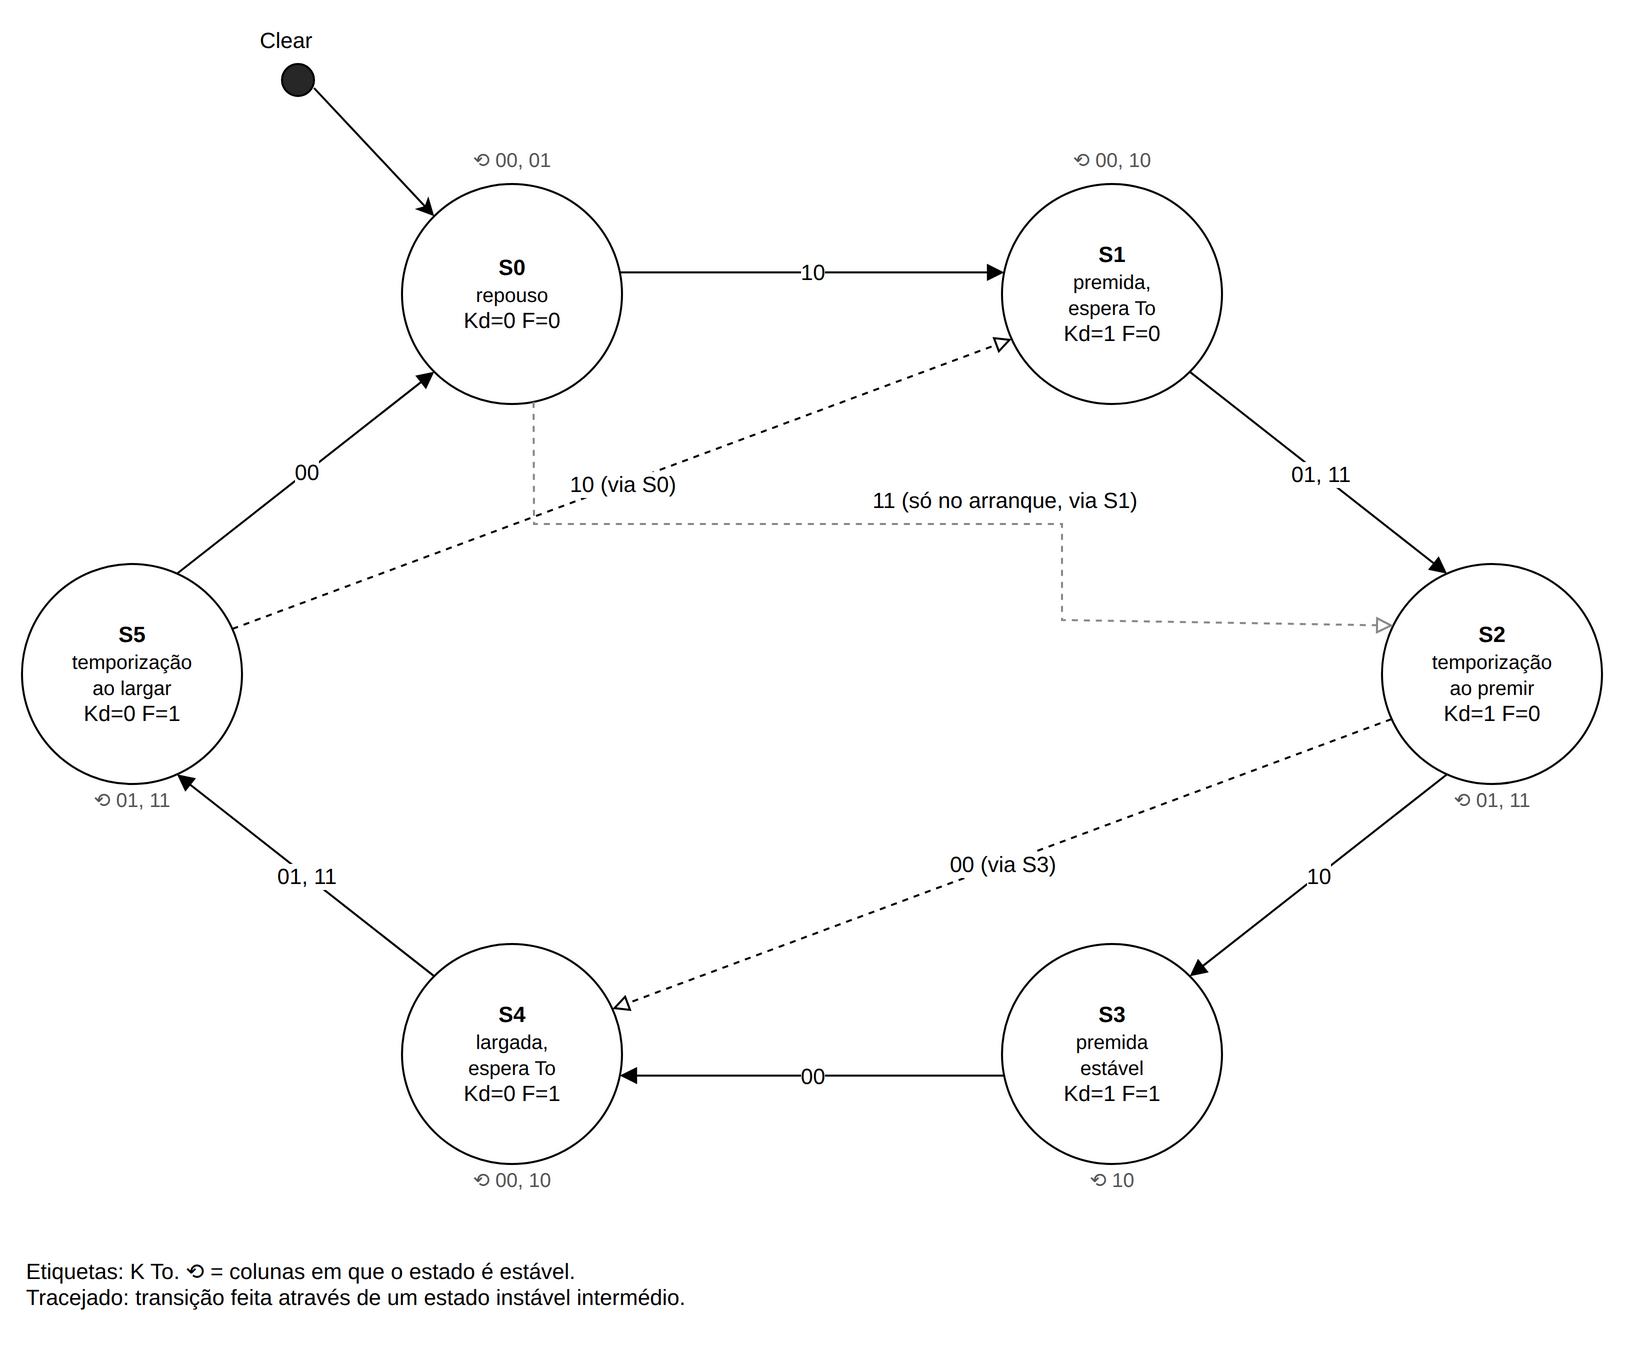

The diagram above was exported from draw.io. Its source (the exported page's mxGraphModel, read from the mxfile embedded in the PNG):
<mxGraphModel grid="1" gridSize="10" guides="1" tooltips="1" connect="1" arrows="1" fold="1" page="0" pageScale="1" math="0" shadow="0">
  <root>
    <mxCell id="0" />
    <mxCell id="1" parent="0" />
    <mxCell id="dia2" value="&lt;b&gt;S0&lt;/b&gt;&lt;br&gt;&lt;font style=&quot;font-size:10px&quot;&gt;repouso&lt;/font&gt;&lt;br&gt;Kd=0 F=0" style="ellipse;whiteSpace=wrap;html=1;aspect=fixed;fontSize=11;" vertex="1" parent="1">
      <mxGeometry x="90" y="60" width="110" height="110" as="geometry" />
    </mxCell>
    <mxCell id="dia3" value="⟲ 00, 01" style="text;html=1;whiteSpace=wrap;strokeColor=none;fillColor=none;align=center;verticalAlign=middle;rounded=0;fontSize=10;fontColor=#555555;" vertex="1" parent="1">
      <mxGeometry x="105.0" y="38" width="80" height="20" as="geometry" />
    </mxCell>
    <mxCell id="dia4" value="&lt;b&gt;S1&lt;/b&gt;&lt;br&gt;&lt;font style=&quot;font-size:10px&quot;&gt;premida,&lt;br&gt;espera To&lt;/font&gt;&lt;br&gt;Kd=1 F=0" style="ellipse;whiteSpace=wrap;html=1;aspect=fixed;fontSize=11;" vertex="1" parent="1">
      <mxGeometry x="390" y="60" width="110" height="110" as="geometry" />
    </mxCell>
    <mxCell id="dia5" value="⟲ 00, 10" style="text;html=1;whiteSpace=wrap;strokeColor=none;fillColor=none;align=center;verticalAlign=middle;rounded=0;fontSize=10;fontColor=#555555;" vertex="1" parent="1">
      <mxGeometry x="405.0" y="38" width="80" height="20" as="geometry" />
    </mxCell>
    <mxCell id="dia6" value="&lt;b&gt;S2&lt;/b&gt;&lt;br&gt;&lt;font style=&quot;font-size:10px&quot;&gt;temporização&lt;br&gt;ao premir&lt;/font&gt;&lt;br&gt;Kd=1 F=0" style="ellipse;whiteSpace=wrap;html=1;aspect=fixed;fontSize=11;" vertex="1" parent="1">
      <mxGeometry x="580" y="250" width="110" height="110" as="geometry" />
    </mxCell>
    <mxCell id="dia7" value="⟲ 01, 11" style="text;html=1;whiteSpace=wrap;strokeColor=none;fillColor=none;align=center;verticalAlign=middle;rounded=0;fontSize=10;fontColor=#555555;" vertex="1" parent="1">
      <mxGeometry x="595.0" y="358" width="80" height="20" as="geometry" />
    </mxCell>
    <mxCell id="dia8" value="&lt;b&gt;S3&lt;/b&gt;&lt;br&gt;&lt;font style=&quot;font-size:10px&quot;&gt;premida&lt;br&gt;estável&lt;/font&gt;&lt;br&gt;Kd=1 F=1" style="ellipse;whiteSpace=wrap;html=1;aspect=fixed;fontSize=11;" vertex="1" parent="1">
      <mxGeometry x="390" y="440" width="110" height="110" as="geometry" />
    </mxCell>
    <mxCell id="dia9" value="⟲ 10" style="text;html=1;whiteSpace=wrap;strokeColor=none;fillColor=none;align=center;verticalAlign=middle;rounded=0;fontSize=10;fontColor=#555555;" vertex="1" parent="1">
      <mxGeometry x="405.0" y="548" width="80" height="20" as="geometry" />
    </mxCell>
    <mxCell id="dia10" value="&lt;b&gt;S4&lt;/b&gt;&lt;br&gt;&lt;font style=&quot;font-size:10px&quot;&gt;largada,&lt;br&gt;espera To&lt;/font&gt;&lt;br&gt;Kd=0 F=1" style="ellipse;whiteSpace=wrap;html=1;aspect=fixed;fontSize=11;" vertex="1" parent="1">
      <mxGeometry x="90" y="440" width="110" height="110" as="geometry" />
    </mxCell>
    <mxCell id="dia11" value="⟲ 00, 10" style="text;html=1;whiteSpace=wrap;strokeColor=none;fillColor=none;align=center;verticalAlign=middle;rounded=0;fontSize=10;fontColor=#555555;" vertex="1" parent="1">
      <mxGeometry x="105.0" y="548" width="80" height="20" as="geometry" />
    </mxCell>
    <mxCell id="dia12" value="&lt;b&gt;S5&lt;/b&gt;&lt;br&gt;&lt;font style=&quot;font-size:10px&quot;&gt;temporização&lt;br&gt;ao largar&lt;/font&gt;&lt;br&gt;Kd=0 F=1" style="ellipse;whiteSpace=wrap;html=1;aspect=fixed;fontSize=11;" vertex="1" parent="1">
      <mxGeometry x="-100" y="250" width="110" height="110" as="geometry" />
    </mxCell>
    <mxCell id="dia13" value="⟲ 01, 11" style="text;html=1;whiteSpace=wrap;strokeColor=none;fillColor=none;align=center;verticalAlign=middle;rounded=0;fontSize=10;fontColor=#555555;" vertex="1" parent="1">
      <mxGeometry x="-85.0" y="358" width="80" height="20" as="geometry" />
    </mxCell>
    <mxCell id="dia14" value="" style="ellipse;whiteSpace=wrap;html=1;aspect=fixed;fillColor=#272727;" vertex="1" parent="1">
      <mxGeometry x="30" y="0" width="16" height="16" as="geometry" />
    </mxCell>
    <mxCell id="dia15" value="Clear" style="text;html=1;whiteSpace=wrap;strokeColor=none;fillColor=none;align=center;verticalAlign=middle;rounded=0;fontSize=11;" vertex="1" parent="1">
      <mxGeometry x="2" y="-22" width="60" height="20" as="geometry" />
    </mxCell>
    <mxCell id="dia16" style="rounded=0;html=1;entryX=0.15;entryY=0.15;entryDx=0;entryDy=0;" edge="1" parent="1" target="dia2">
      <mxGeometry relative="1" as="geometry">
        <mxPoint x="46" y="12" as="sourcePoint" />
      </mxGeometry>
    </mxCell>
    <mxCell id="dia17" style="rounded=0;html=1;endArrow=block;endFill=1;exitX=1;exitY=0.4;exitDx=0;exitDy=0;entryX=0;entryY=0.4;entryDx=0;entryDy=0;" edge="1" parent="1" source="dia2" target="dia4">
      <mxGeometry relative="1" as="geometry" />
    </mxCell>
    <mxCell id="dia18" value="10" style="edgeLabel;html=1;align=center;verticalAlign=middle;resizable=0;points=[];fontSize=11;" vertex="1" connectable="0" parent="dia17">
      <mxGeometry x="0" relative="1" as="geometry">
        <mxPoint x="0" y="0" as="offset" />
      </mxGeometry>
    </mxCell>
    <mxCell id="dia19" style="rounded=0;html=1;endArrow=block;endFill=1;exitX=0.85;exitY=0.85;exitDx=0;exitDy=0;entryX=0.3;entryY=0.05;entryDx=0;entryDy=0;" edge="1" parent="1" source="dia4" target="dia6">
      <mxGeometry relative="1" as="geometry" />
    </mxCell>
    <mxCell id="dia20" value="01, 11" style="edgeLabel;html=1;align=center;verticalAlign=middle;resizable=0;points=[];fontSize=11;" vertex="1" connectable="0" parent="dia19">
      <mxGeometry x="0" relative="1" as="geometry">
        <mxPoint x="0" y="0" as="offset" />
      </mxGeometry>
    </mxCell>
    <mxCell id="dia21" style="rounded=0;html=1;endArrow=block;endFill=1;exitX=0.3;exitY=0.95;exitDx=0;exitDy=0;entryX=0.85;entryY=0.15;entryDx=0;entryDy=0;" edge="1" parent="1" source="dia6" target="dia8">
      <mxGeometry relative="1" as="geometry" />
    </mxCell>
    <mxCell id="dia22" value="10" style="edgeLabel;html=1;align=center;verticalAlign=middle;resizable=0;points=[];fontSize=11;" vertex="1" connectable="0" parent="dia21">
      <mxGeometry x="0" relative="1" as="geometry">
        <mxPoint x="0" y="0" as="offset" />
      </mxGeometry>
    </mxCell>
    <mxCell id="dia23" style="rounded=0;html=1;endArrow=block;endFill=1;exitX=0;exitY=0.6;exitDx=0;exitDy=0;entryX=1;entryY=0.6;entryDx=0;entryDy=0;" edge="1" parent="1" source="dia8" target="dia10">
      <mxGeometry relative="1" as="geometry" />
    </mxCell>
    <mxCell id="dia24" value="00" style="edgeLabel;html=1;align=center;verticalAlign=middle;resizable=0;points=[];fontSize=11;" vertex="1" connectable="0" parent="dia23">
      <mxGeometry x="0" relative="1" as="geometry">
        <mxPoint x="0" y="0" as="offset" />
      </mxGeometry>
    </mxCell>
    <mxCell id="dia25" style="rounded=0;html=1;endArrow=block;endFill=1;exitX=0.15;exitY=0.15;exitDx=0;exitDy=0;entryX=0.7;entryY=0.95;entryDx=0;entryDy=0;" edge="1" parent="1" source="dia10" target="dia12">
      <mxGeometry relative="1" as="geometry" />
    </mxCell>
    <mxCell id="dia26" value="01, 11" style="edgeLabel;html=1;align=center;verticalAlign=middle;resizable=0;points=[];fontSize=11;" vertex="1" connectable="0" parent="dia25">
      <mxGeometry x="0" relative="1" as="geometry">
        <mxPoint x="0" y="0" as="offset" />
      </mxGeometry>
    </mxCell>
    <mxCell id="dia27" style="rounded=0;html=1;endArrow=block;endFill=1;exitX=0.7;exitY=0.05;exitDx=0;exitDy=0;entryX=0.15;entryY=0.85;entryDx=0;entryDy=0;" edge="1" parent="1" source="dia12" target="dia2">
      <mxGeometry relative="1" as="geometry" />
    </mxCell>
    <mxCell id="dia28" value="00" style="edgeLabel;html=1;align=center;verticalAlign=middle;resizable=0;points=[];fontSize=11;" vertex="1" connectable="0" parent="dia27">
      <mxGeometry x="0" relative="1" as="geometry">
        <mxPoint x="0" y="0" as="offset" />
      </mxGeometry>
    </mxCell>
    <mxCell id="dia29" style="rounded=0;html=1;endArrow=block;endFill=0;dashed=1;exitX=0.05;exitY=0.7;exitDx=0;exitDy=0;entryX=0.95;entryY=0.3;entryDx=0;entryDy=0;" edge="1" parent="1" source="dia6" target="dia10">
      <mxGeometry relative="1" as="geometry" />
    </mxCell>
    <mxCell id="dia30" value="00 (via S3)" style="edgeLabel;html=1;align=center;verticalAlign=middle;resizable=0;points=[];fontSize=11;" vertex="1" connectable="0" parent="dia29">
      <mxGeometry x="0" relative="1" as="geometry">
        <mxPoint x="0" y="0" as="offset" />
      </mxGeometry>
    </mxCell>
    <mxCell id="dia31" style="rounded=0;html=1;endArrow=block;endFill=0;dashed=1;exitX=0.95;exitY=0.3;exitDx=0;exitDy=0;entryX=0.05;entryY=0.7;entryDx=0;entryDy=0;" edge="1" parent="1" source="dia12" target="dia4">
      <mxGeometry relative="1" as="geometry" />
    </mxCell>
    <mxCell id="dia32" value="10 (via S0)" style="edgeLabel;html=1;align=center;verticalAlign=middle;resizable=0;points=[];fontSize=11;" vertex="1" connectable="0" parent="dia31">
      <mxGeometry x="0" relative="1" as="geometry">
        <mxPoint x="0" y="0" as="offset" />
      </mxGeometry>
    </mxCell>
    <mxCell id="dia33" style="rounded=0;html=1;endArrow=block;endFill=0;dashed=1;strokeColor=#888888;exitX=0.6;exitY=1;exitDx=0;exitDy=0;entryX=0;entryY=0.25;entryDx=0;entryDy=0;" edge="1" parent="1" source="dia2" target="dia6">
      <mxGeometry relative="1" as="geometry">
        <Array as="points">
          <mxPoint x="156" y="230" />
          <mxPoint x="420" y="230" />
          <mxPoint x="420" y="278" />
        </Array>
      </mxGeometry>
    </mxCell>
    <mxCell id="dia34" value="11 (só no arranque, via S1)" style="edgeLabel;html=1;align=center;verticalAlign=middle;resizable=0;points=[];fontSize=11;" vertex="1" connectable="0" parent="dia33">
      <mxGeometry x="0.1" relative="1" as="geometry">
        <mxPoint x="0" y="-12" as="offset" />
      </mxGeometry>
    </mxCell>
    <mxCell id="dia35" value="Etiquetas: K To. ⟲ = colunas em que o estado é estável.&lt;br&gt;Tracejado: transição feita através de um estado instável intermédio." style="text;html=1;whiteSpace=wrap;strokeColor=none;fillColor=none;align=left;verticalAlign=middle;rounded=0;fontSize=11;" vertex="1" parent="1">
      <mxGeometry x="-100" y="590" width="680" height="40" as="geometry" />
    </mxCell>
  </root>
</mxGraphModel>